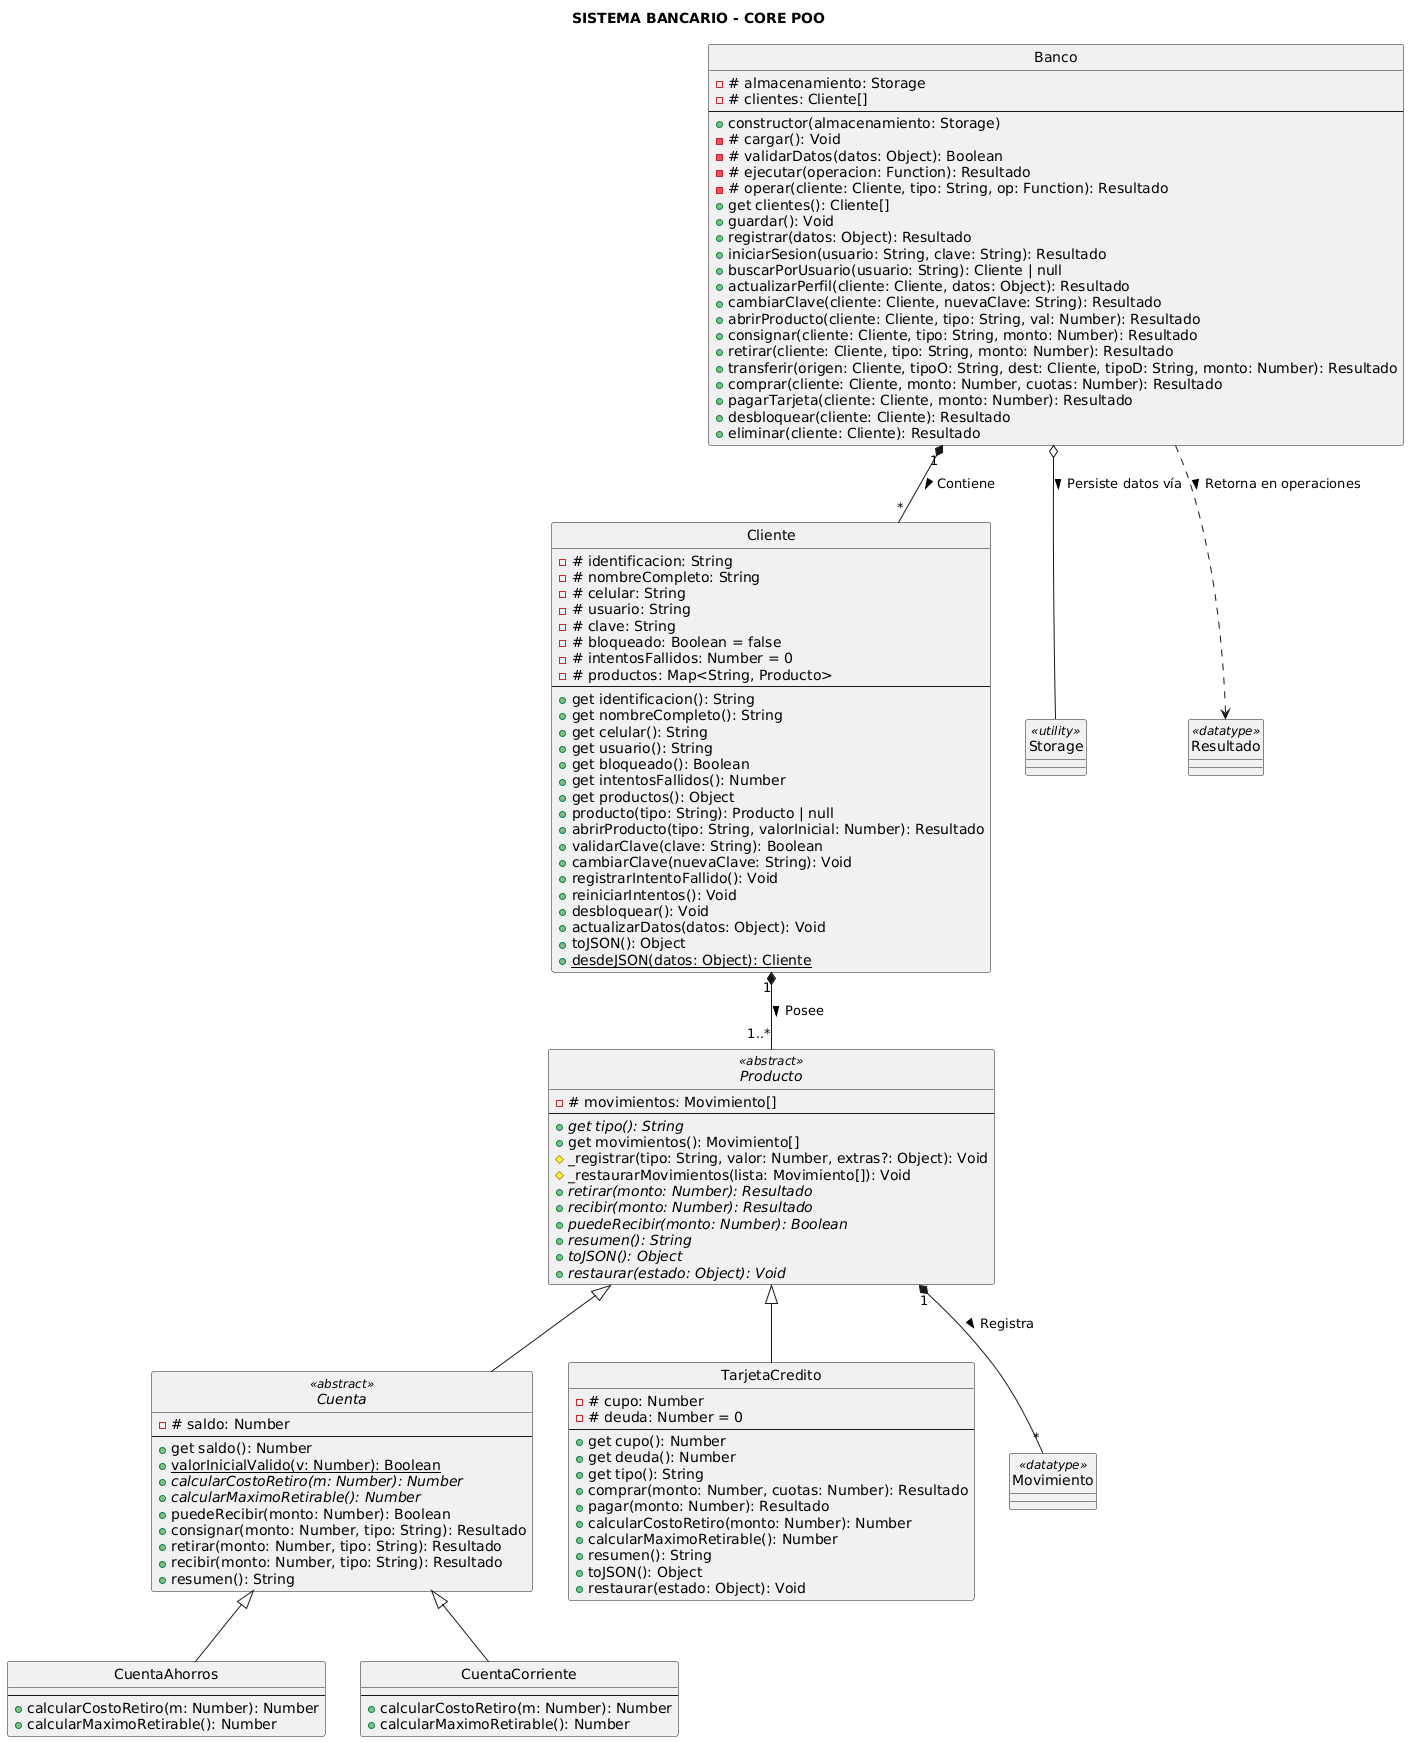

The diagram above was rendered by PlantUML. Its source (embedded in the PNG):
@startuml
' --- CONFIGURACIÓN VISUAL ---
skinparam theme materia
skinparam classAttributeIconSize auto
hide circle

title SISTEMA BANCARIO - CORE POO

' --- CLASES PRINCIPALES ---

class Banco {
    -# almacenamiento: Storage
    -# clientes: Cliente[]
    --
    + constructor(almacenamiento: Storage)
    -# cargar(): Void
    -# validarDatos(datos: Object): Boolean
    -# ejecutar(operacion: Function): Resultado
    -# operar(cliente: Cliente, tipo: String, op: Function): Resultado
    + get clientes(): Cliente[]
    + guardar(): Void
    + registrar(datos: Object): Resultado
    + iniciarSesion(usuario: String, clave: String): Resultado
    + buscarPorUsuario(usuario: String): Cliente | null
    + actualizarPerfil(cliente: Cliente, datos: Object): Resultado
    + cambiarClave(cliente: Cliente, nuevaClave: String): Resultado
    + abrirProducto(cliente: Cliente, tipo: String, val: Number): Resultado
    + consignar(cliente: Cliente, tipo: String, monto: Number): Resultado
    + retirar(cliente: Cliente, tipo: String, monto: Number): Resultado
    + transferir(origen: Cliente, tipoO: String, dest: Cliente, tipoD: String, monto: Number): Resultado
    + comprar(cliente: Cliente, monto: Number, cuotas: Number): Resultado
    + pagarTarjeta(cliente: Cliente, monto: Number): Resultado
    + desbloquear(cliente: Cliente): Resultado
    + eliminar(cliente: Cliente): Resultado
}

class Cliente {
    -# identificacion: String
    -# nombreCompleto: String
    -# celular: String
    -# usuario: String
    -# clave: String
    -# bloqueado: Boolean = false
    -# intentosFallidos: Number = 0
    -# productos: Map<String, Producto>
    --
    + get identificacion(): String
    + get nombreCompleto(): String
    + get celular(): String
    + get usuario(): String
    + get bloqueado(): Boolean
    + get intentosFallidos(): Number
    + get productos(): Object
    + producto(tipo: String): Producto | null
    + abrirProducto(tipo: String, valorInicial: Number): Resultado
    + validarClave(clave: String): Boolean
    + cambiarClave(nuevaClave: String): Void
    + registrarIntentoFallido(): Void
    + reiniciarIntentos(): Void
    + desbloquear(): Void
    + actualizarDatos(datos: Object): Void
    + toJSON(): Object
    + {static} desdeJSON(datos: Object): Cliente
}

abstract class Producto <<abstract>> {
    -# movimientos: Movimiento[]
    --
    + get tipo(): String {abstract}
    + get movimientos(): Movimiento[]
    # _registrar(tipo: String, valor: Number, extras?: Object): Void
    # _restaurarMovimientos(lista: Movimiento[]): Void
    + retirar(monto: Number): Resultado {abstract}
    + recibir(monto: Number): Resultado {abstract}
    + puedeRecibir(monto: Number): Boolean {abstract}
    + resumen(): String {abstract}
    + toJSON(): Object {abstract}
    + restaurar(estado: Object): Void {abstract}
}

abstract class Cuenta <<abstract>> {
    -# saldo: Number
    --
    + get saldo(): Number
    + {static} valorInicialValido(v: Number): Boolean
    + calcularCostoRetiro(m: Number): Number {abstract}
    + calcularMaximoRetirable(): Number {abstract}
    + puedeRecibir(monto: Number): Boolean
    + consignar(monto: Number, tipo: String): Resultado
    + retirar(monto: Number, tipo: String): Resultado
    + recibir(monto: Number, tipo: String): Resultado
    + resumen(): String
}

class CuentaAhorros {
    --
    + calcularCostoRetiro(m: Number): Number
    + calcularMaximoRetirable(): Number
}

class CuentaCorriente {
    --
    + calcularCostoRetiro(m: Number): Number
    + calcularMaximoRetirable(): Number
}

class TarjetaCredito {
    -# cupo: Number
    -# deuda: Number = 0
    --
    + get cupo(): Number
    + get deuda(): Number
    + get tipo(): String
    + comprar(monto: Number, cuotas: Number): Resultado
    + pagar(monto: Number): Resultado
    + calcularCostoRetiro(monto: Number): Number
    + calcularMaximoRetirable(): Number
    + resumen(): String
    + toJSON(): Object
    + restaurar(estado: Object): Void
}

' --- COMPLEMENTOS REQUERIDOS ---
class Storage <<utility>>
class Resultado <<datatype>>
class Movimiento <<datatype>>

' --- RELACIONES ---
Banco "1" *-- "*" Cliente : Contiene >
Banco o-- Storage : Persiste datos vía >
Cliente "1" *-- "1..*" Producto : Posee >

Producto <|-- Cuenta
Producto <|-- TarjetaCredito

Cuenta <|-- CuentaAhorros
Cuenta <|-- CuentaCorriente

Producto "1" *-- "*" Movimiento : Registra >
Banco ..> Resultado : Retorna en operaciones >
@enduml